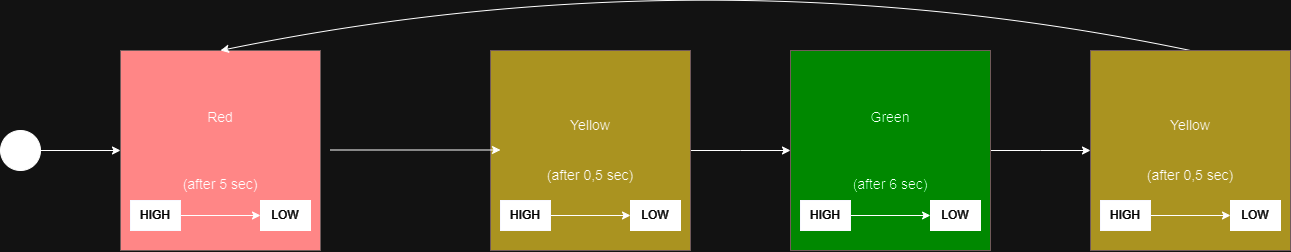

The diagram above was exported from draw.io. Its source (the exported page's mxGraphModel, read from the mxfile embedded in the PNG):
<mxGraphModel dx="1508" dy="845" grid="1" gridSize="10" guides="1" tooltips="1" connect="1" arrows="1" fold="1" page="1" pageScale="2" pageWidth="827" pageHeight="1169" math="0" shadow="0">
  <root>
    <mxCell id="WIyWlLk6GJQsqaUBKTNV-0" />
    <mxCell id="WIyWlLk6GJQsqaUBKTNV-1" parent="WIyWlLk6GJQsqaUBKTNV-0" />
    <mxCell id="IITnY8P1nhs0nDBA5ZQp-7" style="edgeStyle=orthogonalEdgeStyle;rounded=0;orthogonalLoop=1;jettySize=auto;html=1;entryX=0;entryY=0.5;entryDx=0;entryDy=0;" parent="WIyWlLk6GJQsqaUBKTNV-1" source="IITnY8P1nhs0nDBA5ZQp-0" target="IITnY8P1nhs0nDBA5ZQp-3" edge="1">
      <mxGeometry relative="1" as="geometry" />
    </mxCell>
    <mxCell id="IITnY8P1nhs0nDBA5ZQp-0" value="" style="ellipse;whiteSpace=wrap;html=1;aspect=fixed;fillColor=#000000;" parent="WIyWlLk6GJQsqaUBKTNV-1" vertex="1">
      <mxGeometry x="10" y="620" width="40" height="40" as="geometry" />
    </mxCell>
    <mxCell id="IITnY8P1nhs0nDBA5ZQp-15" value="" style="group" parent="WIyWlLk6GJQsqaUBKTNV-1" vertex="1" connectable="0">
      <mxGeometry x="130" y="540" width="200" height="200" as="geometry" />
    </mxCell>
    <mxCell id="IITnY8P1nhs0nDBA5ZQp-3" value="&lt;font style=&quot;font-size: 14px;&quot; color=&quot;#000000&quot;&gt;Red&lt;/font&gt;&lt;div style=&quot;font-size: 14px;&quot;&gt;&lt;font style=&quot;font-size: 14px;&quot; color=&quot;#000000&quot;&gt;&lt;br&gt;&lt;/font&gt;&lt;/div&gt;&lt;div style=&quot;font-size: 14px;&quot;&gt;&lt;font style=&quot;font-size: 14px;&quot; color=&quot;#000000&quot;&gt;&lt;br&gt;&lt;/font&gt;&lt;/div&gt;&lt;div style=&quot;font-size: 14px;&quot;&gt;&lt;br&gt;&lt;/div&gt;&lt;div style=&quot;font-size: 14px;&quot;&gt;&lt;font style=&quot;font-size: 14px;&quot; color=&quot;#000000&quot;&gt;(after 5 sec)&lt;/font&gt;&lt;/div&gt;" style="whiteSpace=wrap;html=1;aspect=fixed;fillColor=#f91a1a;strokeColor=#B29B9B;fontColor=#ffffff;" parent="IITnY8P1nhs0nDBA5ZQp-15" vertex="1">
      <mxGeometry width="200" height="200" as="geometry" />
    </mxCell>
    <mxCell id="IITnY8P1nhs0nDBA5ZQp-10" style="edgeStyle=orthogonalEdgeStyle;rounded=0;orthogonalLoop=1;jettySize=auto;html=1;" parent="IITnY8P1nhs0nDBA5ZQp-15" source="IITnY8P1nhs0nDBA5ZQp-8" target="IITnY8P1nhs0nDBA5ZQp-9" edge="1">
      <mxGeometry relative="1" as="geometry" />
    </mxCell>
    <mxCell id="IITnY8P1nhs0nDBA5ZQp-8" value="&lt;font color=&quot;#ffffff&quot;&gt;HIGH&lt;/font&gt;" style="rounded=0;whiteSpace=wrap;html=1;strokeColor=#000033;fillColor=#000000;" parent="IITnY8P1nhs0nDBA5ZQp-15" vertex="1">
      <mxGeometry x="10" y="150" width="50" height="30" as="geometry" />
    </mxCell>
    <mxCell id="IITnY8P1nhs0nDBA5ZQp-9" value="&lt;font color=&quot;#ffffff&quot;&gt;LOW&lt;/font&gt;" style="rounded=0;whiteSpace=wrap;html=1;fillColor=#000000;" parent="IITnY8P1nhs0nDBA5ZQp-15" vertex="1">
      <mxGeometry x="140" y="150" width="50" height="30" as="geometry" />
    </mxCell>
    <mxCell id="IITnY8P1nhs0nDBA5ZQp-16" value="" style="group" parent="WIyWlLk6GJQsqaUBKTNV-1" vertex="1" connectable="0">
      <mxGeometry x="500" y="540" width="200" height="200" as="geometry" />
    </mxCell>
    <mxCell id="IITnY8P1nhs0nDBA5ZQp-21" style="edgeStyle=orthogonalEdgeStyle;rounded=0;orthogonalLoop=1;jettySize=auto;html=1;" parent="IITnY8P1nhs0nDBA5ZQp-16" source="IITnY8P1nhs0nDBA5ZQp-17" edge="1">
      <mxGeometry relative="1" as="geometry">
        <mxPoint x="300" y="100" as="targetPoint" />
      </mxGeometry>
    </mxCell>
    <mxCell id="IITnY8P1nhs0nDBA5ZQp-17" value="&lt;div&gt;&lt;div&gt;&lt;div style=&quot;font-size: 14px;&quot;&gt;&lt;font color=&quot;#000000&quot;&gt;Yellow&lt;/font&gt;&lt;/div&gt;&lt;/div&gt;&lt;/div&gt;&lt;div style=&quot;font-size: 14px;&quot;&gt;&lt;span style=&quot;&quot;&gt;&lt;font color=&quot;#000000&quot;&gt;&lt;br&gt;&lt;/font&gt;&lt;/span&gt;&lt;/div&gt;&lt;div style=&quot;font-size: 14px;&quot;&gt;&lt;span style=&quot;&quot;&gt;&lt;font color=&quot;#000000&quot;&gt;&lt;br&gt;&lt;/font&gt;&lt;/span&gt;&lt;/div&gt;&lt;div style=&quot;font-size: 14px;&quot;&gt;&lt;font color=&quot;#000000&quot;&gt;(after 0,5 sec)&lt;/font&gt;&lt;/div&gt;" style="whiteSpace=wrap;html=1;aspect=fixed;fillColor=#8a7300;strokeColor=#B29B9B;fontColor=#ffffff;" parent="IITnY8P1nhs0nDBA5ZQp-16" vertex="1">
      <mxGeometry width="200" height="200" as="geometry" />
    </mxCell>
    <mxCell id="IITnY8P1nhs0nDBA5ZQp-18" style="edgeStyle=orthogonalEdgeStyle;rounded=0;orthogonalLoop=1;jettySize=auto;html=1;" parent="IITnY8P1nhs0nDBA5ZQp-16" source="IITnY8P1nhs0nDBA5ZQp-19" target="IITnY8P1nhs0nDBA5ZQp-20" edge="1">
      <mxGeometry relative="1" as="geometry" />
    </mxCell>
    <mxCell id="IITnY8P1nhs0nDBA5ZQp-19" value="&lt;font color=&quot;#ffffff&quot;&gt;HIGH&lt;/font&gt;" style="rounded=0;whiteSpace=wrap;html=1;strokeColor=#000033;fillColor=#000000;" parent="IITnY8P1nhs0nDBA5ZQp-16" vertex="1">
      <mxGeometry x="10" y="150" width="50" height="30" as="geometry" />
    </mxCell>
    <mxCell id="IITnY8P1nhs0nDBA5ZQp-20" value="&lt;font color=&quot;#ffffff&quot;&gt;LOW&lt;/font&gt;" style="rounded=0;whiteSpace=wrap;html=1;fillColor=#000000;" parent="IITnY8P1nhs0nDBA5ZQp-16" vertex="1">
      <mxGeometry x="140" y="150" width="50" height="30" as="geometry" />
    </mxCell>
    <mxCell id="IITnY8P1nhs0nDBA5ZQp-22" value="" style="group;fillColor=#13f207;strokeColor=#82b366;" parent="WIyWlLk6GJQsqaUBKTNV-1" vertex="1" connectable="0">
      <mxGeometry x="800" y="540" width="200" height="200" as="geometry" />
    </mxCell>
    <mxCell id="IITnY8P1nhs0nDBA5ZQp-23" style="edgeStyle=orthogonalEdgeStyle;rounded=0;orthogonalLoop=1;jettySize=auto;html=1;" parent="IITnY8P1nhs0nDBA5ZQp-22" source="IITnY8P1nhs0nDBA5ZQp-24" edge="1">
      <mxGeometry relative="1" as="geometry">
        <mxPoint x="300" y="100" as="targetPoint" />
      </mxGeometry>
    </mxCell>
    <mxCell id="IITnY8P1nhs0nDBA5ZQp-24" value="&lt;div&gt;&lt;div&gt;&lt;div style=&quot;font-size: 14px;&quot;&gt;&lt;font color=&quot;#000000&quot;&gt;Green&lt;/font&gt;&lt;/div&gt;&lt;/div&gt;&lt;/div&gt;&lt;div style=&quot;font-size: 14px;&quot;&gt;&lt;font color=&quot;#000000&quot;&gt;&lt;br&gt;&lt;/font&gt;&lt;/div&gt;&lt;div style=&quot;font-size: 14px;&quot;&gt;&lt;font color=&quot;#000000&quot;&gt;&lt;br&gt;&lt;/font&gt;&lt;/div&gt;&lt;div style=&quot;font-size: 14px;&quot;&gt;&lt;font color=&quot;#000000&quot;&gt;&lt;br&gt;&lt;/font&gt;&lt;/div&gt;&lt;div style=&quot;font-size: 14px;&quot;&gt;&lt;font color=&quot;#000000&quot;&gt;(after 6 sec)&lt;/font&gt;&lt;/div&gt;" style="whiteSpace=wrap;html=1;aspect=fixed;fillColor=#17ee30;strokeColor=#B29B9B;fontColor=#ffffff;" parent="IITnY8P1nhs0nDBA5ZQp-22" vertex="1">
      <mxGeometry width="200" height="200" as="geometry" />
    </mxCell>
    <mxCell id="IITnY8P1nhs0nDBA5ZQp-25" style="edgeStyle=orthogonalEdgeStyle;rounded=0;orthogonalLoop=1;jettySize=auto;html=1;" parent="IITnY8P1nhs0nDBA5ZQp-22" source="IITnY8P1nhs0nDBA5ZQp-26" target="IITnY8P1nhs0nDBA5ZQp-27" edge="1">
      <mxGeometry relative="1" as="geometry" />
    </mxCell>
    <mxCell id="IITnY8P1nhs0nDBA5ZQp-26" value="&lt;font color=&quot;#ffffff&quot;&gt;HIGH&lt;/font&gt;" style="rounded=0;whiteSpace=wrap;html=1;strokeColor=#000033;fillColor=#000000;" parent="IITnY8P1nhs0nDBA5ZQp-22" vertex="1">
      <mxGeometry x="10" y="150" width="50" height="30" as="geometry" />
    </mxCell>
    <mxCell id="IITnY8P1nhs0nDBA5ZQp-27" value="&lt;font color=&quot;#ffffff&quot;&gt;LOW&lt;/font&gt;" style="rounded=0;whiteSpace=wrap;html=1;fillColor=#000000;" parent="IITnY8P1nhs0nDBA5ZQp-22" vertex="1">
      <mxGeometry x="140" y="150" width="50" height="30" as="geometry" />
    </mxCell>
    <mxCell id="IITnY8P1nhs0nDBA5ZQp-54" style="edgeStyle=orthogonalEdgeStyle;rounded=0;orthogonalLoop=1;jettySize=auto;html=1;entryX=0;entryY=0.5;entryDx=0;entryDy=0;" parent="WIyWlLk6GJQsqaUBKTNV-1" edge="1">
      <mxGeometry relative="1" as="geometry">
        <mxPoint x="340" y="639.5" as="sourcePoint" />
        <mxPoint x="510" y="639.5" as="targetPoint" />
      </mxGeometry>
    </mxCell>
    <mxCell id="mc4oE4xZ_ZAg7FJRC3oZ-2" value="" style="endArrow=classic;html=1;rounded=0;exitX=0.5;exitY=0;exitDx=0;exitDy=0;entryX=0.5;entryY=0;entryDx=0;entryDy=0;jumpStyle=arc;curved=1;" edge="1" parent="WIyWlLk6GJQsqaUBKTNV-1" target="IITnY8P1nhs0nDBA5ZQp-3">
      <mxGeometry width="50" height="50" relative="1" as="geometry">
        <mxPoint x="1200" y="540" as="sourcePoint" />
        <mxPoint x="230" y="530" as="targetPoint" />
        <Array as="points">
          <mxPoint x="720" y="440" />
        </Array>
      </mxGeometry>
    </mxCell>
    <mxCell id="mc4oE4xZ_ZAg7FJRC3oZ-4" value="" style="group" vertex="1" connectable="0" parent="WIyWlLk6GJQsqaUBKTNV-1">
      <mxGeometry x="1100" y="540" width="200" height="200" as="geometry" />
    </mxCell>
    <mxCell id="mc4oE4xZ_ZAg7FJRC3oZ-6" value="&lt;div&gt;&lt;div&gt;&lt;div style=&quot;font-size: 14px;&quot;&gt;&lt;font color=&quot;#000000&quot;&gt;Yellow&lt;/font&gt;&lt;/div&gt;&lt;/div&gt;&lt;/div&gt;&lt;div style=&quot;font-size: 14px;&quot;&gt;&lt;span style=&quot;&quot;&gt;&lt;font color=&quot;#000000&quot;&gt;&lt;br&gt;&lt;/font&gt;&lt;/span&gt;&lt;/div&gt;&lt;div style=&quot;font-size: 14px;&quot;&gt;&lt;span style=&quot;&quot;&gt;&lt;font color=&quot;#000000&quot;&gt;&lt;br&gt;&lt;/font&gt;&lt;/span&gt;&lt;/div&gt;&lt;div style=&quot;font-size: 14px;&quot;&gt;&lt;font color=&quot;#000000&quot;&gt;(after 0,5 sec)&lt;/font&gt;&lt;/div&gt;" style="whiteSpace=wrap;html=1;aspect=fixed;fillColor=#8a7300;strokeColor=#B29B9B;fontColor=#ffffff;" vertex="1" parent="mc4oE4xZ_ZAg7FJRC3oZ-4">
      <mxGeometry width="200" height="200" as="geometry" />
    </mxCell>
    <mxCell id="mc4oE4xZ_ZAg7FJRC3oZ-7" style="edgeStyle=orthogonalEdgeStyle;rounded=0;orthogonalLoop=1;jettySize=auto;html=1;" edge="1" parent="mc4oE4xZ_ZAg7FJRC3oZ-4" source="mc4oE4xZ_ZAg7FJRC3oZ-8" target="mc4oE4xZ_ZAg7FJRC3oZ-9">
      <mxGeometry relative="1" as="geometry" />
    </mxCell>
    <mxCell id="mc4oE4xZ_ZAg7FJRC3oZ-8" value="&lt;font color=&quot;#ffffff&quot;&gt;HIGH&lt;/font&gt;" style="rounded=0;whiteSpace=wrap;html=1;strokeColor=#000033;fillColor=#000000;" vertex="1" parent="mc4oE4xZ_ZAg7FJRC3oZ-4">
      <mxGeometry x="10" y="150" width="50" height="30" as="geometry" />
    </mxCell>
    <mxCell id="mc4oE4xZ_ZAg7FJRC3oZ-9" value="&lt;font color=&quot;#ffffff&quot;&gt;LOW&lt;/font&gt;" style="rounded=0;whiteSpace=wrap;html=1;fillColor=#000000;" vertex="1" parent="mc4oE4xZ_ZAg7FJRC3oZ-4">
      <mxGeometry x="140" y="150" width="50" height="30" as="geometry" />
    </mxCell>
  </root>
</mxGraphModel>